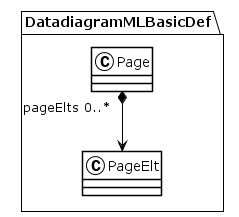

The diagram above was rendered by PlantUML. Its source (embedded in the PNG):
@startuml
!theme plain
package DatadiagramMLBasicDef {
class Page {
}
Page "pageElts 0..*" *--> PageElt
class PageElt {
}
}
@enduml